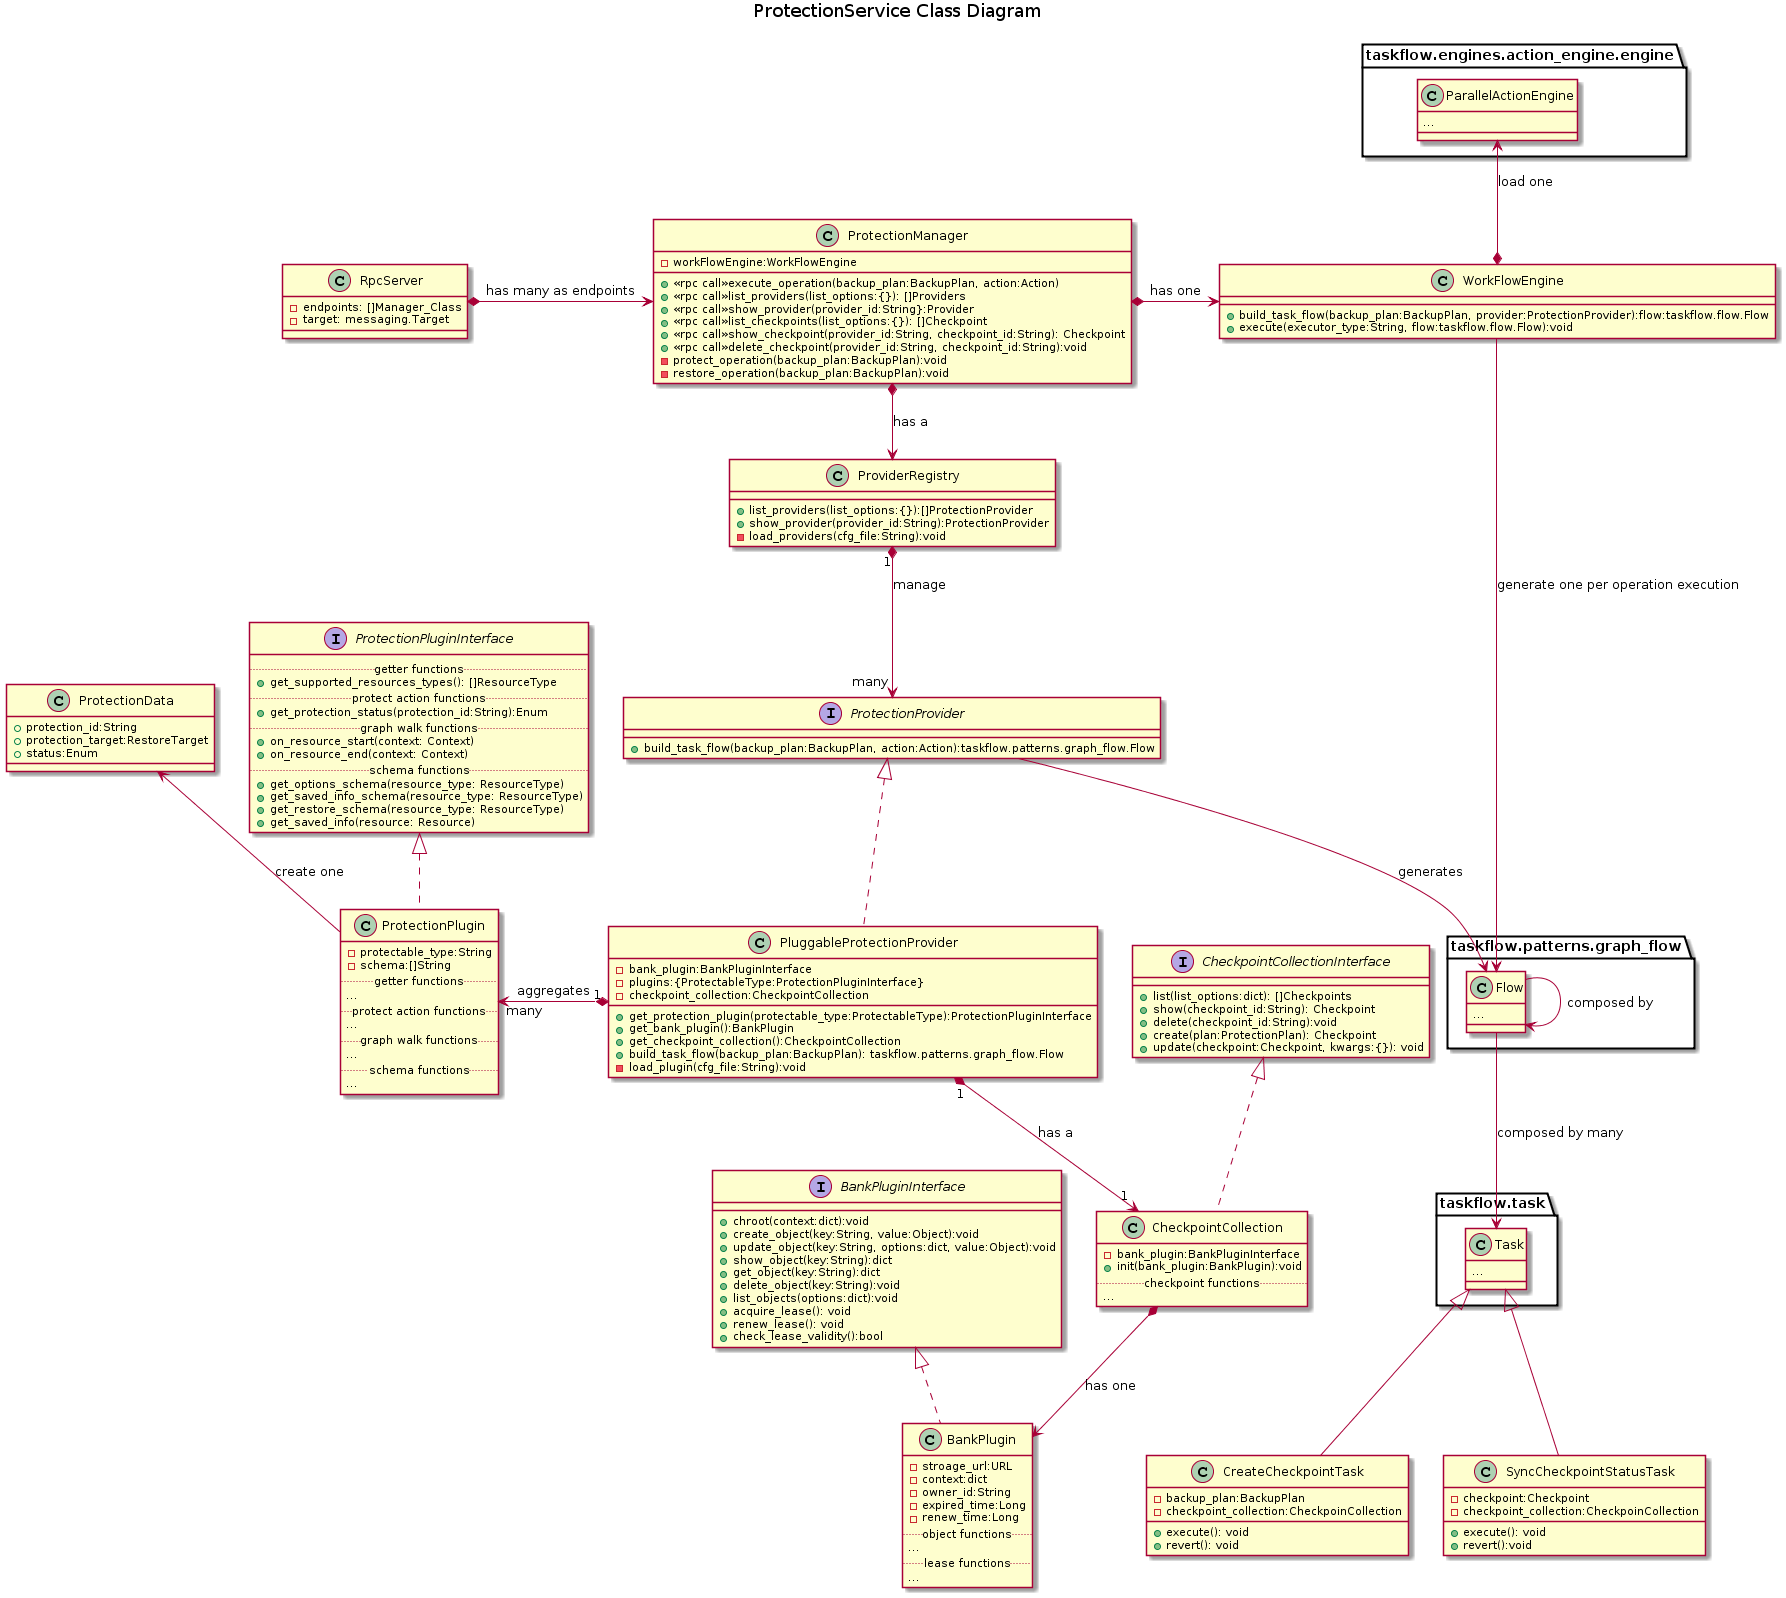

The diagram above was rendered by PlantUML. Its source (embedded in the PNG):
@startuml
title ProtectionService Class Diagram

class RpcServer {
  -endpoints: []Manager_Class
  -target: messaging.Target
}

class ProtectionManager {
  +<<rpc call>>execute_operation(backup_plan:BackupPlan, action:Action)
  +<<rpc call>>list_providers(list_options:{}): []Providers
  +<<rpc call>>show_provider(provider_id:String}:Provider
  +<<rpc call>>list_checkpoints(list_options:{}): []Checkpoint
  +<<rpc call>>show_checkpoint(provider_id:String, checkpoint_id:String): Checkpoint
  +<<rpc call>>delete_checkpoint(provider_id:String, checkpoint_id:String):void
  -protect_operation(backup_plan:BackupPlan):void
  -restore_operation(backup_plan:BackupPlan):void
  -workFlowEngine:WorkFlowEngine
}

RpcServer*-right->ProtectionManager:has many as endpoints

class WorkFlowEngine {
  +build_task_flow(backup_plan:BackupPlan, provider:ProtectionProvider):flow:taskflow.flow.Flow
  +execute(executor_type:String, flow:taskflow.flow.Flow):void
}

ProtectionManager*->WorkFlowEngine:has one

class taskflow.engines.action_engine.engine.ParallelActionEngine {
 ...
}

WorkFlowEngine*-up->taskflow.engines.action_engine.engine.ParallelActionEngine:load one

class taskflow.patterns.graph_flow.Flow {
  ...
}

WorkFlowEngine -right-> taskflow.patterns.graph_flow.Flow:generate one per operation execution

class taskflow.task.Task {
  ...
}

taskflow.patterns.graph_flow.Flow->taskflow.task.Task:composed by many

class CreateCheckpointTask extends taskflow.task.Task {
  -backup_plan:BackupPlan
  -checkpoint_collection:CheckpoinCollection
  +execute(): void
  +revert(): void
}

class SyncCheckpointStatusTask extends taskflow.task.Task{
  -checkpoint:Checkpoint
  -checkpoint_collection:CheckpoinCollection
  +execute(): void
  +revert():void
}

interface CheckpointCollectionInterface {
  +list(list_options:dict): []Checkpoints
  +show(checkpoint_id:String): Checkpoint
  +delete(checkpoint_id:String):void
  +create(plan:ProtectionPlan): Checkpoint
  +update(checkpoint:Checkpoint, kwargs:{}): void
}

class CheckpointCollection implements CheckpointCollectionInterface{
  -bank_plugin:BankPluginInterface
  +init(bank_plugin:BankPlugin):void
  ..checkpoint functions..
  ...
  }

CheckpointCollection*-down->BankPlugin:has one

class ProviderRegistry{
  +list_providers(list_options:{}):[]ProtectionProvider
  +show_provider(provider_id:String):ProtectionProvider
  -load_providers(cfg_file:String):void
}

ProtectionManager*-down->ProviderRegistry:has a

interface ProtectionProvider {
  +build_task_flow(backup_plan:BackupPlan, action:Action):taskflow.patterns.graph_flow.Flow
}

ProviderRegistry "1"*-down->"many" ProtectionProvider:manage

ProtectionProvider-right->taskflow.patterns.graph_flow.Flow:generates

taskflow.patterns.graph_flow.Flow->taskflow.patterns.graph_flow.Flow:composed by

class PluggableProtectionProvider implements ProtectionProvider{
  +get_protection_plugin(protectable_type:ProtectableType):ProtectionPluginInterface
  +get_bank_plugin():BankPlugin
  +get_checkpoint_collection():CheckpointCollection
  +build_task_flow(backup_plan:BackupPlan): taskflow.patterns.graph_flow.Flow
  -load_plugin(cfg_file:String):void
  -bank_plugin:BankPluginInterface
  -plugins:{ProtectableType:ProtectionPluginInterface}
  -checkpoint_collection:CheckpointCollection
}

interface ProtectionPluginInterface {
  ..getter functions..
  +get_supported_resources_types(): []ResourceType
  ..protect action functions..
  +get_protection_status(protection_id:String):Enum
  ..graph walk functions..
  +on_resource_start(context: Context)
  +on_resource_end(context: Context)
  ..schema functions..
  +get_options_schema(resource_type: ResourceType)
  +get_saved_info_schema(resource_type: ResourceType)
  +get_restore_schema(resource_type: ResourceType)
  +get_saved_info(resource: Resource)
}

class ProtectionPlugin implements ProtectionPluginInterface {
  -protectable_type:String
  -schema:[]String
  ..getter functions..
  ...
  ..protect action functions..
  ...
  ..graph walk functions..
  ...
  ..schema functions..
  ...
}

PluggableProtectionProvider "1" *-left->"many" ProtectionPlugin:aggregates

Interface BankPluginInterface {
  +chroot(context:dict):void
  +create_object(key:String, value:Object):void
  +update_object(key:String, options:dict, value:Object):void
  +show_object(key:String):dict
  +get_object(key:String):dict
  +delete_object(key:String):void
  +list_objects(options:dict):void
  +acquire_lease(): void
  +renew_lease(): void
  +check_lease_validity():bool
}

class BankPlugin implements BankPluginInterface {
  -stroage_url:URL
  -context:dict
  -owner_id:String
  -expired_time:Long
  -renew_time:Long
  ..object functions..
  ...
  ..lease functions..
  ...
}

PluggableProtectionProvider "1" *-down->"1" CheckpointCollection:has a

class ProtectionData {
  +protection_id:String
  +protection_target:RestoreTarget
  +status:Enum
}

ProtectionPlugin -up->ProtectionData: create one
@enduml